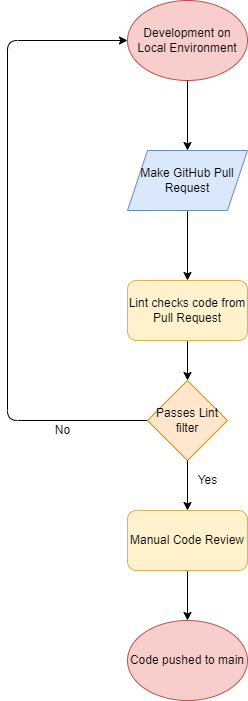

The diagram above was exported from draw.io. Its source (the exported page's mxGraphModel, read from the mxfile embedded in the PNG):
<mxGraphModel dx="1374" dy="790" grid="1" gridSize="10" guides="1" tooltips="1" connect="1" arrows="1" fold="1" page="1" pageScale="1" pageWidth="850" pageHeight="1100" math="0" shadow="0">
  <root>
    <mxCell id="0" />
    <mxCell id="1" parent="0" />
    <mxCell id="2" value="Development on Local Environment" style="ellipse;whiteSpace=wrap;html=1;fillColor=#f8cecc;strokeColor=#b85450;" parent="1" vertex="1">
      <mxGeometry x="350" y="40" width="120" height="80" as="geometry" />
    </mxCell>
    <mxCell id="3" value="" style="endArrow=classic;html=1;exitX=0.5;exitY=1;exitDx=0;exitDy=0;" parent="1" source="2" target="4" edge="1">
      <mxGeometry width="50" height="50" relative="1" as="geometry">
        <mxPoint x="400" y="420" as="sourcePoint" />
        <mxPoint x="450" y="370" as="targetPoint" />
        <Array as="points" />
      </mxGeometry>
    </mxCell>
    <mxCell id="8" style="edgeStyle=none;html=1;exitX=0.5;exitY=1;exitDx=0;exitDy=0;" edge="1" parent="1" source="4" target="5">
      <mxGeometry relative="1" as="geometry" />
    </mxCell>
    <mxCell id="4" value="Make GitHub Pull Request" style="shape=parallelogram;perimeter=parallelogramPerimeter;whiteSpace=wrap;html=1;fixedSize=1;fillColor=#dae8fc;strokeColor=#6c8ebf;" parent="1" vertex="1">
      <mxGeometry x="350" y="190" width="120" height="60" as="geometry" />
    </mxCell>
    <mxCell id="14" style="edgeStyle=none;html=1;exitX=0.5;exitY=1;exitDx=0;exitDy=0;entryX=0.5;entryY=0;entryDx=0;entryDy=0;" edge="1" parent="1" source="5" target="9">
      <mxGeometry relative="1" as="geometry" />
    </mxCell>
    <mxCell id="5" value="Lint checks code from Pull Request" style="rounded=1;whiteSpace=wrap;html=1;fillColor=#fff2cc;strokeColor=#d6b656;" parent="1" vertex="1">
      <mxGeometry x="350" y="320" width="120" height="60" as="geometry" />
    </mxCell>
    <mxCell id="7" value="Code pushed to main" style="ellipse;whiteSpace=wrap;html=1;fillColor=#f8cecc;strokeColor=#b85450;" parent="1" vertex="1">
      <mxGeometry x="350" y="660" width="120" height="80" as="geometry" />
    </mxCell>
    <mxCell id="10" style="edgeStyle=none;html=1;exitX=0.5;exitY=1;exitDx=0;exitDy=0;startArrow=none;entryX=0.5;entryY=0;entryDx=0;entryDy=0;" edge="1" parent="1" source="17" target="17">
      <mxGeometry relative="1" as="geometry">
        <mxPoint x="410" y="640" as="targetPoint" />
      </mxGeometry>
    </mxCell>
    <mxCell id="11" style="edgeStyle=none;html=1;exitX=0;exitY=0.5;exitDx=0;exitDy=0;entryX=0;entryY=0.5;entryDx=0;entryDy=0;" edge="1" parent="1" source="9" target="2">
      <mxGeometry relative="1" as="geometry">
        <mxPoint x="200" y="460" as="targetPoint" />
        <Array as="points">
          <mxPoint x="230" y="460" />
          <mxPoint x="230" y="80" />
        </Array>
      </mxGeometry>
    </mxCell>
    <mxCell id="9" value="Passes Lint filter" style="rhombus;whiteSpace=wrap;html=1;fillColor=#ffe6cc;strokeColor=#d79b00;" vertex="1" parent="1">
      <mxGeometry x="370" y="420" width="80" height="80" as="geometry" />
    </mxCell>
    <mxCell id="12" value="No" style="text;html=1;align=center;verticalAlign=middle;resizable=0;points=[];autosize=1;strokeColor=none;fillColor=none;" vertex="1" parent="1">
      <mxGeometry x="270" y="460" width="30" height="20" as="geometry" />
    </mxCell>
    <mxCell id="15" value="Yes" style="text;html=1;align=center;verticalAlign=middle;resizable=0;points=[];autosize=1;strokeColor=none;fillColor=none;" vertex="1" parent="1">
      <mxGeometry x="410" y="510" width="40" height="20" as="geometry" />
    </mxCell>
    <mxCell id="21" style="edgeStyle=none;html=1;exitX=0.5;exitY=1;exitDx=0;exitDy=0;entryX=0.5;entryY=0;entryDx=0;entryDy=0;" edge="1" parent="1" source="17" target="7">
      <mxGeometry relative="1" as="geometry" />
    </mxCell>
    <mxCell id="17" value="Manual Code Review" style="rounded=1;whiteSpace=wrap;html=1;fillColor=#fff2cc;strokeColor=#d6b656;" vertex="1" parent="1">
      <mxGeometry x="350" y="550" width="120" height="60" as="geometry" />
    </mxCell>
    <mxCell id="20" value="" style="endArrow=classic;html=1;" edge="1" parent="1" target="17">
      <mxGeometry width="50" height="50" relative="1" as="geometry">
        <mxPoint x="410" y="500" as="sourcePoint" />
        <mxPoint x="460" y="450" as="targetPoint" />
      </mxGeometry>
    </mxCell>
  </root>
</mxGraphModel>